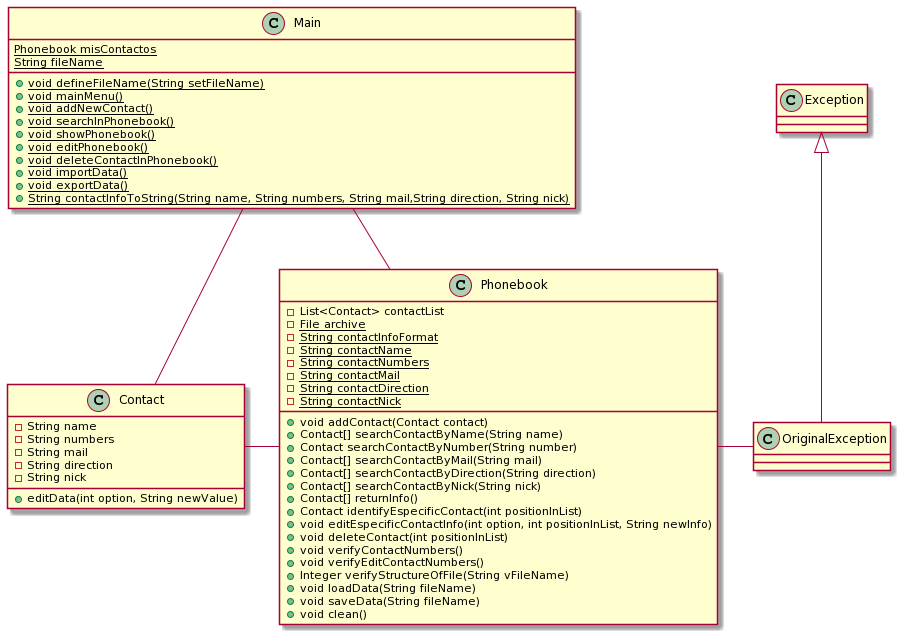

The diagram above was rendered by PlantUML. Its source (embedded in the PNG):
@startuml
class Contact {
-String name
-String numbers
-String mail
-String direction
-String nick
+editData(int option, String newValue)
}

class Phonebook{
-List<Contact> contactList
-{static} File archive
-{static} String contactInfoFormat
-{static} String contactName
-{static} String contactNumbers
-{static} String contactMail
-{static} String contactDirection
-{static} String contactNick
+void addContact(Contact contact)
+Contact[] searchContactByName(String name)
+Contact searchContactByNumber(String number)
+Contact[] searchContactByMail(String mail)
+Contact[] searchContactByDirection(String direction)
+Contact[] searchContactByNick(String nick)
+Contact[] returnInfo()
+Contact identifyEspecificContact(int positionInList)
+void editEspecificContactInfo(int option, int positionInList, String newInfo)
+void deleteContact(int positionInList)
+void verifyContactNumbers()
+void verifyEditContactNumbers()
+Integer verifyStructureOfFile(String vFileName)
+void loadData(String fileName)
+void saveData(String fileName)
+void clean()
}

class Main{
{static} Phonebook misContactos
{static} String fileName
+{static} void defineFileName(String setFileName)
+{static} void mainMenu()
+{static} void addNewContact()
+{static} void searchInPhonebook()
+{static} void showPhonebook()
+{static} void editPhonebook()
+{static} void deleteContactInPhonebook()
+{static} void importData()
+{static} void exportData()
+{static} String contactInfoToString(String name, String numbers, String mail,String direction, String nick)
}

class OriginalException{
}


Contact -right- Phonebook
Main -down- Phonebook
Main -down- Contact
OriginalException -left- Phonebook
Exception<|-down- OriginalException
@enduml